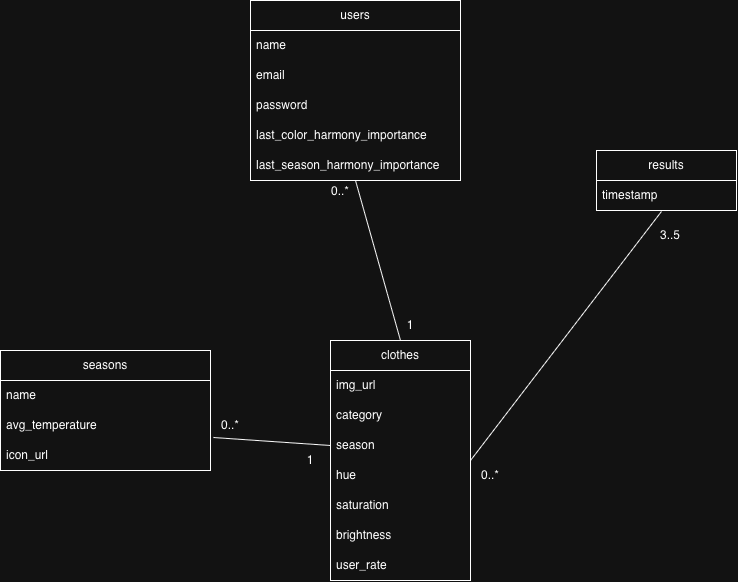

The diagram above was exported from draw.io. Its source (the exported page's mxGraphModel, read from the mxfile embedded in the PNG):
<mxGraphModel dx="1796" dy="650" grid="1" gridSize="10" guides="1" tooltips="1" connect="1" arrows="1" fold="1" page="1" pageScale="1" pageWidth="850" pageHeight="1100" math="0" shadow="0">
  <root>
    <mxCell id="0" />
    <mxCell id="1" parent="0" />
    <mxCell id="t1B01UuASkak65DXRcQM-3" parent="1" style="swimlane;fontStyle=0;childLayout=stackLayout;horizontal=1;startSize=30;horizontalStack=0;resizeParent=1;resizeParentMax=0;resizeLast=0;collapsible=1;marginBottom=0;whiteSpace=wrap;html=1;" value="users" vertex="1">
      <mxGeometry height="180" width="210" x="140" y="140" as="geometry" />
    </mxCell>
    <mxCell id="t1B01UuASkak65DXRcQM-16" parent="t1B01UuASkak65DXRcQM-3" style="text;strokeColor=none;fillColor=none;align=left;verticalAlign=middle;spacingLeft=4;spacingRight=4;overflow=hidden;points=[[0,0.5],[1,0.5]];portConstraint=eastwest;rotatable=0;whiteSpace=wrap;html=1;" value="name" vertex="1">
      <mxGeometry height="30" width="210" y="30" as="geometry" />
    </mxCell>
    <mxCell id="t1B01UuASkak65DXRcQM-15" parent="t1B01UuASkak65DXRcQM-3" style="text;strokeColor=none;fillColor=none;align=left;verticalAlign=middle;spacingLeft=4;spacingRight=4;overflow=hidden;points=[[0,0.5],[1,0.5]];portConstraint=eastwest;rotatable=0;whiteSpace=wrap;html=1;" value="email" vertex="1">
      <mxGeometry height="30" width="210" y="60" as="geometry" />
    </mxCell>
    <mxCell id="t1B01UuASkak65DXRcQM-5" parent="t1B01UuASkak65DXRcQM-3" style="text;strokeColor=none;fillColor=none;align=left;verticalAlign=middle;spacingLeft=4;spacingRight=4;overflow=hidden;points=[[0,0.5],[1,0.5]];portConstraint=eastwest;rotatable=0;whiteSpace=wrap;html=1;" value="password" vertex="1">
      <mxGeometry height="30" width="210" y="90" as="geometry" />
    </mxCell>
    <mxCell id="t1B01UuASkak65DXRcQM-18" parent="t1B01UuASkak65DXRcQM-3" style="text;strokeColor=none;fillColor=none;align=left;verticalAlign=middle;spacingLeft=4;spacingRight=4;overflow=hidden;points=[[0,0.5],[1,0.5]];portConstraint=eastwest;rotatable=0;whiteSpace=wrap;html=1;" value="last_color_harmony_importance" vertex="1">
      <mxGeometry height="30" width="210" y="120" as="geometry" />
    </mxCell>
    <mxCell id="t1B01UuASkak65DXRcQM-19" parent="t1B01UuASkak65DXRcQM-3" style="text;strokeColor=none;fillColor=none;align=left;verticalAlign=middle;spacingLeft=4;spacingRight=4;overflow=hidden;points=[[0,0.5],[1,0.5]];portConstraint=eastwest;rotatable=0;whiteSpace=wrap;html=1;" value="last_season_harmony_importance" vertex="1">
      <mxGeometry height="30" width="210" y="150" as="geometry" />
    </mxCell>
    <mxCell id="t1B01UuASkak65DXRcQM-7" parent="1" style="swimlane;fontStyle=0;childLayout=stackLayout;horizontal=1;startSize=30;horizontalStack=0;resizeParent=1;resizeParentMax=0;resizeLast=0;collapsible=1;marginBottom=0;whiteSpace=wrap;html=1;" value="results" vertex="1">
      <mxGeometry height="60" width="140" x="486" y="290" as="geometry" />
    </mxCell>
    <mxCell id="t1B01UuASkak65DXRcQM-26" parent="t1B01UuASkak65DXRcQM-7" style="text;strokeColor=none;fillColor=none;align=left;verticalAlign=middle;spacingLeft=4;spacingRight=4;overflow=hidden;points=[[0,0.5],[1,0.5]];portConstraint=eastwest;rotatable=0;whiteSpace=wrap;html=1;" value="timestamp" vertex="1">
      <mxGeometry height="30" width="140" y="30" as="geometry" />
    </mxCell>
    <mxCell id="t1B01UuASkak65DXRcQM-11" parent="1" style="swimlane;fontStyle=0;childLayout=stackLayout;horizontal=1;startSize=30;horizontalStack=0;resizeParent=1;resizeParentMax=0;resizeLast=0;collapsible=1;marginBottom=0;whiteSpace=wrap;html=1;" value="clothes" vertex="1">
      <mxGeometry height="240" width="140" x="220" y="480" as="geometry" />
    </mxCell>
    <mxCell id="t1B01UuASkak65DXRcQM-12" parent="t1B01UuASkak65DXRcQM-11" style="text;strokeColor=none;fillColor=none;align=left;verticalAlign=middle;spacingLeft=4;spacingRight=4;overflow=hidden;points=[[0,0.5],[1,0.5]];portConstraint=eastwest;rotatable=0;whiteSpace=wrap;html=1;" value="img_url" vertex="1">
      <mxGeometry height="30" width="140" y="30" as="geometry" />
    </mxCell>
    <mxCell id="t1B01UuASkak65DXRcQM-13" parent="t1B01UuASkak65DXRcQM-11" style="text;strokeColor=none;fillColor=none;align=left;verticalAlign=middle;spacingLeft=4;spacingRight=4;overflow=hidden;points=[[0,0.5],[1,0.5]];portConstraint=eastwest;rotatable=0;whiteSpace=wrap;html=1;" value="category" vertex="1">
      <mxGeometry height="30" width="140" y="60" as="geometry" />
    </mxCell>
    <mxCell id="t1B01UuASkak65DXRcQM-14" parent="t1B01UuASkak65DXRcQM-11" style="text;strokeColor=none;fillColor=none;align=left;verticalAlign=middle;spacingLeft=4;spacingRight=4;overflow=hidden;points=[[0,0.5],[1,0.5]];portConstraint=eastwest;rotatable=0;whiteSpace=wrap;html=1;" value="season" vertex="1">
      <mxGeometry height="30" width="140" y="90" as="geometry" />
    </mxCell>
    <mxCell id="t1B01UuASkak65DXRcQM-20" parent="t1B01UuASkak65DXRcQM-11" style="text;strokeColor=none;fillColor=none;align=left;verticalAlign=middle;spacingLeft=4;spacingRight=4;overflow=hidden;points=[[0,0.5],[1,0.5]];portConstraint=eastwest;rotatable=0;whiteSpace=wrap;html=1;" value="hue" vertex="1">
      <mxGeometry height="30" width="140" y="120" as="geometry" />
    </mxCell>
    <mxCell id="t1B01UuASkak65DXRcQM-21" parent="t1B01UuASkak65DXRcQM-11" style="text;strokeColor=none;fillColor=none;align=left;verticalAlign=middle;spacingLeft=4;spacingRight=4;overflow=hidden;points=[[0,0.5],[1,0.5]];portConstraint=eastwest;rotatable=0;whiteSpace=wrap;html=1;" value="saturation" vertex="1">
      <mxGeometry height="30" width="140" y="150" as="geometry" />
    </mxCell>
    <mxCell id="t1B01UuASkak65DXRcQM-22" parent="t1B01UuASkak65DXRcQM-11" style="text;strokeColor=none;fillColor=none;align=left;verticalAlign=middle;spacingLeft=4;spacingRight=4;overflow=hidden;points=[[0,0.5],[1,0.5]];portConstraint=eastwest;rotatable=0;whiteSpace=wrap;html=1;" value="brightness" vertex="1">
      <mxGeometry height="30" width="140" y="180" as="geometry" />
    </mxCell>
    <mxCell id="t1B01UuASkak65DXRcQM-23" parent="t1B01UuASkak65DXRcQM-11" style="text;strokeColor=none;fillColor=none;align=left;verticalAlign=middle;spacingLeft=4;spacingRight=4;overflow=hidden;points=[[0,0.5],[1,0.5]];portConstraint=eastwest;rotatable=0;whiteSpace=wrap;html=1;" value="user_rate" vertex="1">
      <mxGeometry height="30" width="140" y="210" as="geometry" />
    </mxCell>
    <mxCell id="KLHRBJhm6dDb2cO7-Wkg-1" edge="1" parent="1" source="t1B01UuASkak65DXRcQM-11" style="endArrow=none;html=1;rounded=0;exitX=0.5;exitY=0;exitDx=0;exitDy=0;entryX=0.5;entryY=1;entryDx=0;entryDy=0;" target="t1B01UuASkak65DXRcQM-3" value="">
      <mxGeometry height="50" relative="1" width="50" as="geometry">
        <mxPoint x="400" y="470" as="sourcePoint" />
        <mxPoint x="540" y="510" as="targetPoint" />
      </mxGeometry>
    </mxCell>
    <mxCell id="KLHRBJhm6dDb2cO7-Wkg-2" parent="1" style="text;html=1;whiteSpace=wrap;strokeColor=none;fillColor=none;align=center;verticalAlign=middle;rounded=0;" value="0..*" vertex="1">
      <mxGeometry height="30" width="60" x="200" y="316" as="geometry" />
    </mxCell>
    <mxCell id="KLHRBJhm6dDb2cO7-Wkg-3" parent="1" style="text;html=1;whiteSpace=wrap;strokeColor=none;fillColor=none;align=center;verticalAlign=middle;rounded=0;" value="1" vertex="1">
      <mxGeometry height="30" width="60" x="270" y="450" as="geometry" />
    </mxCell>
    <mxCell id="KLHRBJhm6dDb2cO7-Wkg-4" edge="1" parent="1" source="t1B01UuASkak65DXRcQM-11" style="endArrow=none;html=1;rounded=0;exitX=1;exitY=0.5;exitDx=0;exitDy=0;entryX=0.464;entryY=1.033;entryDx=0;entryDy=0;entryPerimeter=0;" target="t1B01UuASkak65DXRcQM-26" value="">
      <mxGeometry height="50" relative="1" width="50" as="geometry">
        <mxPoint x="400" y="470" as="sourcePoint" />
        <mxPoint x="470" y="560" as="targetPoint" />
      </mxGeometry>
    </mxCell>
    <mxCell id="KLHRBJhm6dDb2cO7-Wkg-5" parent="1" style="text;html=1;whiteSpace=wrap;strokeColor=none;fillColor=none;align=center;verticalAlign=middle;rounded=0;" value="0..*" vertex="1">
      <mxGeometry height="30" width="60" x="350" y="600" as="geometry" />
    </mxCell>
    <mxCell id="KLHRBJhm6dDb2cO7-Wkg-6" parent="1" style="text;html=1;whiteSpace=wrap;strokeColor=none;fillColor=none;align=center;verticalAlign=middle;rounded=0;" value="3..5" vertex="1">
      <mxGeometry height="30" width="60" x="530" y="360" as="geometry" />
    </mxCell>
    <mxCell id="3F68WqBGS2dAW6TVL3ci-1" parent="1" style="swimlane;fontStyle=0;childLayout=stackLayout;horizontal=1;startSize=30;horizontalStack=0;resizeParent=1;resizeParentMax=0;resizeLast=0;collapsible=1;marginBottom=0;whiteSpace=wrap;html=1;" value="seasons" vertex="1">
      <mxGeometry height="120" width="210" x="-110" y="490" as="geometry" />
    </mxCell>
    <mxCell id="3F68WqBGS2dAW6TVL3ci-3" parent="3F68WqBGS2dAW6TVL3ci-1" style="text;strokeColor=none;fillColor=none;align=left;verticalAlign=middle;spacingLeft=4;spacingRight=4;overflow=hidden;points=[[0,0.5],[1,0.5]];portConstraint=eastwest;rotatable=0;whiteSpace=wrap;html=1;" value="name" vertex="1">
      <mxGeometry height="30" width="210" y="30" as="geometry" />
    </mxCell>
    <mxCell id="3F68WqBGS2dAW6TVL3ci-4" parent="3F68WqBGS2dAW6TVL3ci-1" style="text;strokeColor=none;fillColor=none;align=left;verticalAlign=middle;spacingLeft=4;spacingRight=4;overflow=hidden;points=[[0,0.5],[1,0.5]];portConstraint=eastwest;rotatable=0;whiteSpace=wrap;html=1;" value="avg_temperature" vertex="1">
      <mxGeometry height="30" width="210" y="60" as="geometry" />
    </mxCell>
    <mxCell id="3F68WqBGS2dAW6TVL3ci-5" parent="3F68WqBGS2dAW6TVL3ci-1" style="text;strokeColor=none;fillColor=none;align=left;verticalAlign=middle;spacingLeft=4;spacingRight=4;overflow=hidden;points=[[0,0.5],[1,0.5]];portConstraint=eastwest;rotatable=0;whiteSpace=wrap;html=1;" value="icon_url" vertex="1">
      <mxGeometry height="30" width="210" y="90" as="geometry" />
    </mxCell>
    <mxCell id="3F68WqBGS2dAW6TVL3ci-11" parent="1" style="text;html=1;whiteSpace=wrap;strokeColor=none;fillColor=none;align=center;verticalAlign=middle;rounded=0;" value="0..*" vertex="1">
      <mxGeometry height="30" width="60" x="90" y="550" as="geometry" />
    </mxCell>
    <mxCell id="3F68WqBGS2dAW6TVL3ci-12" edge="1" parent="1" source="t1B01UuASkak65DXRcQM-14" style="endArrow=none;html=1;rounded=0;entryX=1.014;entryY=0.9;entryDx=0;entryDy=0;entryPerimeter=0;exitX=0;exitY=0.5;exitDx=0;exitDy=0;" target="3F68WqBGS2dAW6TVL3ci-4" value="">
      <mxGeometry height="50" relative="1" width="50" as="geometry">
        <mxPoint x="280" y="510" as="sourcePoint" />
        <mxPoint x="160" y="510" as="targetPoint" />
      </mxGeometry>
    </mxCell>
    <mxCell id="3F68WqBGS2dAW6TVL3ci-13" parent="1" style="text;html=1;whiteSpace=wrap;strokeColor=none;fillColor=none;align=center;verticalAlign=middle;rounded=0;" value="1" vertex="1">
      <mxGeometry height="30" width="60" x="170" y="585" as="geometry" />
    </mxCell>
  </root>
</mxGraphModel>